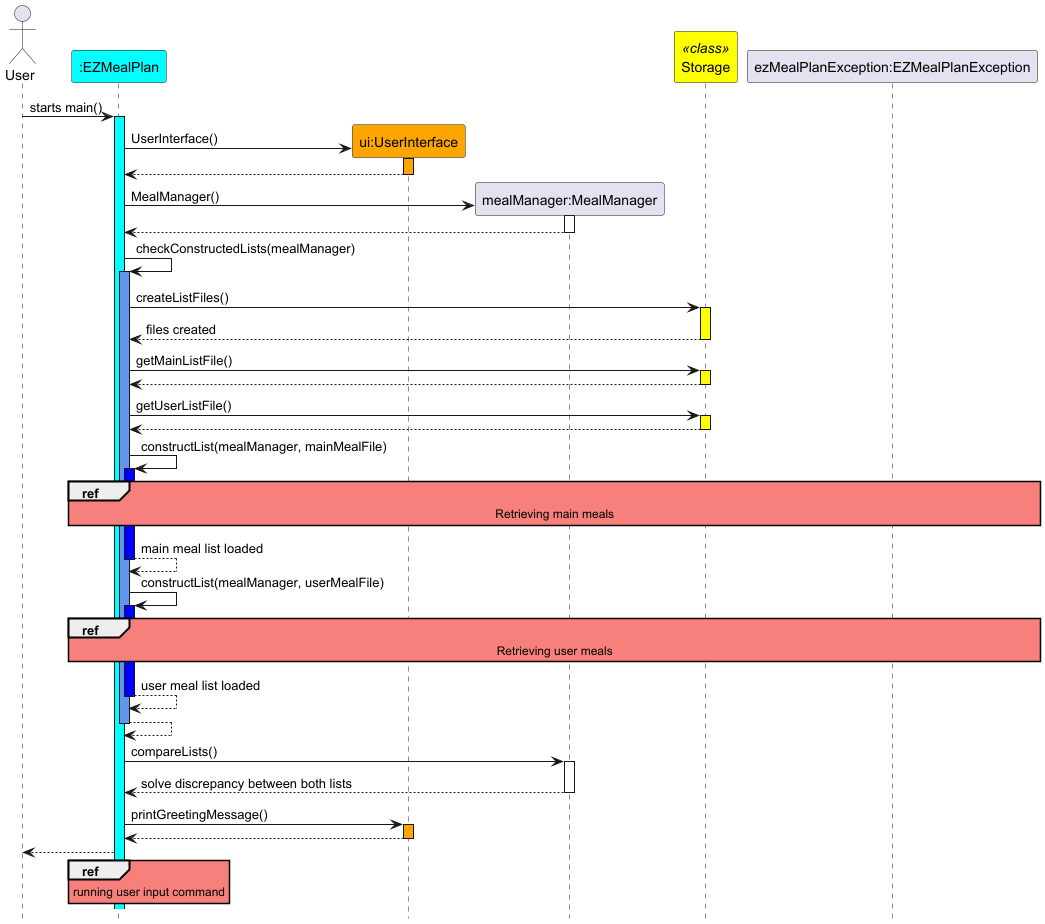

The diagram above was rendered by PlantUML. Its source (embedded in the PNG):
@startuml
hide footbox
skinparam sequenceReferenceBackgroundColor #f7807c

actor User
participant ":EZMealPlan" as EZMealPlan #Cyan
participant "ui:UserInterface" as UserInterface #Orange
participant "mealManager:MealManager" as MealManager
participant "Storage" as Storage <<class>> #Yellow
participant "ezMealPlanException:EZMealPlanException" as EZMealPlanException

User -> EZMealPlan : starts main()
activate EZMealPlan #Cyan
create UserInterface
EZMealPlan -> UserInterface : UserInterface()
activate UserInterface #Orange
UserInterface --> EZMealPlan
deactivate UserInterface
create MealManager
EZMealPlan -> MealManager : MealManager()
activate MealManager
MealManager --> EZMealPlan
deactivate MealManager
EZMealPlan -> EZMealPlan : checkConstructedLists(mealManager)
activate EZMealPlan #cornflowerblue
EZMealPlan -> Storage : createListFiles()
activate Storage #yellow
Storage --> EZMealPlan : files created
deactivate Storage #yellow
EZMealPlan -> Storage : getMainListFile()
activate Storage #yellow
Storage --> EZMealPlan
deactivate Storage #yellow
EZMealPlan -> Storage : getUserListFile()
activate Storage #yellow
Storage --> EZMealPlan
deactivate Storage #yellow
EZMealPlan -> EZMealPlan : constructList(mealManager, mainMealFile)
activate EZMealPlan #blue
ref over EZMealPlan, EZMealPlanException
Retrieving main meals
end ref
EZMealPlan --> EZMealPlan : main meal list loaded
deactivate EZMealPlan
EZMealPlan -> EZMealPlan : constructList(mealManager, userMealFile)
activate EZMealPlan #blue
ref over EZMealPlan, EZMealPlanException
Retrieving user meals
end ref
EZMealPlan --> EZMealPlan : user meal list loaded
deactivate EZMealPlan
EZMealPlan --> EZMealPlan
deactivate EZMealPlan
EZMealPlan -> MealManager : compareLists()
activate MealManager
MealManager --> EZMealPlan : solve discrepancy between both lists
deactivate MealManager
EZMealPlan -> UserInterface : printGreetingMessage()
activate UserInterface #orange
UserInterface --> EZMealPlan
deactivate UserInterface
EZMealPlan --> User
ref over EZMealPlan
running user input command
end ref
@enduml